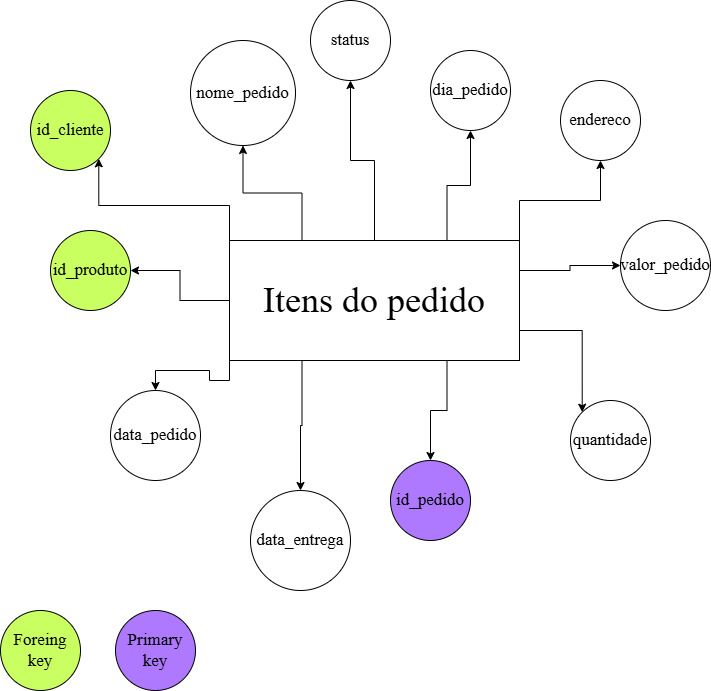

The diagram above was exported from draw.io. Its source (the exported page's mxGraphModel, read from the mxfile embedded in the PNG):
<mxGraphModel dx="1426" dy="783" grid="1" gridSize="10" guides="1" tooltips="1" connect="1" arrows="1" fold="1" page="1" pageScale="1" pageWidth="827" pageHeight="1169" math="0" shadow="0">
  <root>
    <mxCell id="0" />
    <mxCell id="1" parent="0" />
    <mxCell id="tTpVZaltH8EXnHbIzIT_-11" style="edgeStyle=orthogonalEdgeStyle;rounded=0;orthogonalLoop=1;jettySize=auto;html=1;exitX=0;exitY=0.5;exitDx=0;exitDy=0;entryX=1;entryY=0.5;entryDx=0;entryDy=0;" parent="1" source="tTpVZaltH8EXnHbIzIT_-1" target="tTpVZaltH8EXnHbIzIT_-5" edge="1">
      <mxGeometry relative="1" as="geometry" />
    </mxCell>
    <mxCell id="tTpVZaltH8EXnHbIzIT_-12" style="edgeStyle=orthogonalEdgeStyle;rounded=0;orthogonalLoop=1;jettySize=auto;html=1;exitX=0.25;exitY=0;exitDx=0;exitDy=0;" parent="1" source="tTpVZaltH8EXnHbIzIT_-1" target="tTpVZaltH8EXnHbIzIT_-10" edge="1">
      <mxGeometry relative="1" as="geometry" />
    </mxCell>
    <mxCell id="tTpVZaltH8EXnHbIzIT_-13" style="edgeStyle=orthogonalEdgeStyle;rounded=0;orthogonalLoop=1;jettySize=auto;html=1;exitX=0.75;exitY=0;exitDx=0;exitDy=0;entryX=0.5;entryY=1;entryDx=0;entryDy=0;" parent="1" source="tTpVZaltH8EXnHbIzIT_-1" target="tTpVZaltH8EXnHbIzIT_-2" edge="1">
      <mxGeometry relative="1" as="geometry" />
    </mxCell>
    <mxCell id="tTpVZaltH8EXnHbIzIT_-14" style="edgeStyle=orthogonalEdgeStyle;rounded=0;orthogonalLoop=1;jettySize=auto;html=1;exitX=1;exitY=0.25;exitDx=0;exitDy=0;entryX=0;entryY=0.5;entryDx=0;entryDy=0;" parent="1" source="tTpVZaltH8EXnHbIzIT_-1" target="tTpVZaltH8EXnHbIzIT_-9" edge="1">
      <mxGeometry relative="1" as="geometry" />
    </mxCell>
    <mxCell id="tTpVZaltH8EXnHbIzIT_-15" style="edgeStyle=orthogonalEdgeStyle;rounded=0;orthogonalLoop=1;jettySize=auto;html=1;exitX=1;exitY=0.75;exitDx=0;exitDy=0;entryX=0;entryY=0;entryDx=0;entryDy=0;" parent="1" source="tTpVZaltH8EXnHbIzIT_-1" target="tTpVZaltH8EXnHbIzIT_-7" edge="1">
      <mxGeometry relative="1" as="geometry" />
    </mxCell>
    <mxCell id="tTpVZaltH8EXnHbIzIT_-16" style="edgeStyle=orthogonalEdgeStyle;rounded=0;orthogonalLoop=1;jettySize=auto;html=1;exitX=0.75;exitY=1;exitDx=0;exitDy=0;entryX=0.5;entryY=0;entryDx=0;entryDy=0;" parent="1" source="tTpVZaltH8EXnHbIzIT_-1" target="tTpVZaltH8EXnHbIzIT_-4" edge="1">
      <mxGeometry relative="1" as="geometry" />
    </mxCell>
    <mxCell id="tTpVZaltH8EXnHbIzIT_-17" style="edgeStyle=orthogonalEdgeStyle;rounded=0;orthogonalLoop=1;jettySize=auto;html=1;exitX=0.25;exitY=1;exitDx=0;exitDy=0;entryX=0.5;entryY=0;entryDx=0;entryDy=0;" parent="1" source="tTpVZaltH8EXnHbIzIT_-1" target="tTpVZaltH8EXnHbIzIT_-6" edge="1">
      <mxGeometry relative="1" as="geometry" />
    </mxCell>
    <mxCell id="tTpVZaltH8EXnHbIzIT_-18" style="edgeStyle=orthogonalEdgeStyle;rounded=0;orthogonalLoop=1;jettySize=auto;html=1;exitX=0;exitY=1;exitDx=0;exitDy=0;entryX=0.5;entryY=0;entryDx=0;entryDy=0;" parent="1" source="tTpVZaltH8EXnHbIzIT_-1" target="tTpVZaltH8EXnHbIzIT_-3" edge="1">
      <mxGeometry relative="1" as="geometry" />
    </mxCell>
    <mxCell id="tTpVZaltH8EXnHbIzIT_-20" style="edgeStyle=orthogonalEdgeStyle;rounded=0;orthogonalLoop=1;jettySize=auto;html=1;exitX=0;exitY=0;exitDx=0;exitDy=0;entryX=1;entryY=1;entryDx=0;entryDy=0;" parent="1" source="tTpVZaltH8EXnHbIzIT_-1" target="tTpVZaltH8EXnHbIzIT_-19" edge="1">
      <mxGeometry relative="1" as="geometry" />
    </mxCell>
    <mxCell id="tTpVZaltH8EXnHbIzIT_-25" style="edgeStyle=orthogonalEdgeStyle;rounded=0;orthogonalLoop=1;jettySize=auto;html=1;exitX=0.5;exitY=0;exitDx=0;exitDy=0;" parent="1" source="tTpVZaltH8EXnHbIzIT_-1" target="tTpVZaltH8EXnHbIzIT_-24" edge="1">
      <mxGeometry relative="1" as="geometry" />
    </mxCell>
    <mxCell id="1Uo_isZBAy4s3TVtXbty-3" style="edgeStyle=orthogonalEdgeStyle;rounded=0;orthogonalLoop=1;jettySize=auto;html=1;exitX=1;exitY=0;exitDx=0;exitDy=0;entryX=0.5;entryY=1;entryDx=0;entryDy=0;" edge="1" parent="1" source="tTpVZaltH8EXnHbIzIT_-1" target="1Uo_isZBAy4s3TVtXbty-1">
      <mxGeometry relative="1" as="geometry" />
    </mxCell>
    <mxCell id="tTpVZaltH8EXnHbIzIT_-1" value="&lt;font style=&quot;font-size: 36px;&quot; face=&quot;Times New Roman&quot;&gt;Itens do pedido&lt;/font&gt;" style="rounded=0;whiteSpace=wrap;html=1;" parent="1" vertex="1">
      <mxGeometry x="269" y="300" width="290" height="120" as="geometry" />
    </mxCell>
    <mxCell id="tTpVZaltH8EXnHbIzIT_-2" value="&lt;font style=&quot;font-size: 17px;&quot; face=&quot;Times New Roman&quot;&gt;dia_pedido&lt;/font&gt;" style="ellipse;whiteSpace=wrap;html=1;aspect=fixed;" parent="1" vertex="1">
      <mxGeometry x="470" y="110" width="80" height="80" as="geometry" />
    </mxCell>
    <mxCell id="tTpVZaltH8EXnHbIzIT_-3" value="&lt;font style=&quot;font-size: 17px;&quot; face=&quot;Times New Roman&quot;&gt;data_pedido&lt;/font&gt;" style="ellipse;whiteSpace=wrap;html=1;aspect=fixed;" parent="1" vertex="1">
      <mxGeometry x="150" y="450" width="90" height="90" as="geometry" />
    </mxCell>
    <mxCell id="tTpVZaltH8EXnHbIzIT_-4" value="&lt;font style=&quot;font-size: 17px;&quot; face=&quot;Times New Roman&quot;&gt;id_pedido&lt;/font&gt;" style="ellipse;whiteSpace=wrap;html=1;aspect=fixed;fillColor=#AE79FF;" parent="1" vertex="1">
      <mxGeometry x="430" y="520" width="80" height="80" as="geometry" />
    </mxCell>
    <mxCell id="tTpVZaltH8EXnHbIzIT_-5" value="&lt;font style=&quot;font-size: 17px;&quot; face=&quot;Times New Roman&quot;&gt;id_produto&lt;/font&gt;" style="ellipse;whiteSpace=wrap;html=1;aspect=fixed;fillColor=#CAFF62;" parent="1" vertex="1">
      <mxGeometry x="90" y="290" width="80" height="80" as="geometry" />
    </mxCell>
    <mxCell id="tTpVZaltH8EXnHbIzIT_-6" value="&lt;font style=&quot;font-size: 17px;&quot; face=&quot;Times New Roman&quot;&gt;data_entrega&lt;/font&gt;" style="ellipse;whiteSpace=wrap;html=1;aspect=fixed;" parent="1" vertex="1">
      <mxGeometry x="290" y="550" width="100" height="100" as="geometry" />
    </mxCell>
    <mxCell id="tTpVZaltH8EXnHbIzIT_-7" value="&lt;font style=&quot;font-size: 17px;&quot; face=&quot;Times New Roman&quot;&gt;quantidade&lt;/font&gt;" style="ellipse;whiteSpace=wrap;html=1;aspect=fixed;" parent="1" vertex="1">
      <mxGeometry x="610" y="460" width="80" height="80" as="geometry" />
    </mxCell>
    <mxCell id="tTpVZaltH8EXnHbIzIT_-9" value="&lt;font style=&quot;font-size: 17px;&quot; face=&quot;Times New Roman&quot;&gt;valor_pedido&lt;/font&gt;" style="ellipse;whiteSpace=wrap;html=1;aspect=fixed;" parent="1" vertex="1">
      <mxGeometry x="660" y="280" width="90" height="90" as="geometry" />
    </mxCell>
    <mxCell id="tTpVZaltH8EXnHbIzIT_-10" value="&lt;font style=&quot;font-size: 17px;&quot; face=&quot;Times New Roman&quot;&gt;nome_pedido&lt;/font&gt;" style="ellipse;whiteSpace=wrap;html=1;aspect=fixed;" parent="1" vertex="1">
      <mxGeometry x="230" y="100" width="105" height="105" as="geometry" />
    </mxCell>
    <mxCell id="tTpVZaltH8EXnHbIzIT_-19" value="&lt;font style=&quot;font-size: 17px;&quot; face=&quot;Times New Roman&quot;&gt;id_cliente&lt;/font&gt;" style="ellipse;whiteSpace=wrap;html=1;aspect=fixed;fillColor=#CAFF62;" parent="1" vertex="1">
      <mxGeometry x="70" y="150" width="80" height="80" as="geometry" />
    </mxCell>
    <mxCell id="tTpVZaltH8EXnHbIzIT_-21" value="&lt;font style=&quot;font-size: 17px;&quot; face=&quot;Times New Roman&quot;&gt;Foreing key&lt;/font&gt;" style="ellipse;whiteSpace=wrap;html=1;aspect=fixed;fillColor=#CAFF62;" parent="1" vertex="1">
      <mxGeometry x="40" y="670" width="80" height="80" as="geometry" />
    </mxCell>
    <mxCell id="tTpVZaltH8EXnHbIzIT_-22" value="&lt;font style=&quot;font-size: 17px;&quot; face=&quot;Times New Roman&quot;&gt;Primary key&lt;/font&gt;" style="ellipse;whiteSpace=wrap;html=1;aspect=fixed;fillColor=#AE79FF;" parent="1" vertex="1">
      <mxGeometry x="155" y="670" width="80" height="80" as="geometry" />
    </mxCell>
    <mxCell id="tTpVZaltH8EXnHbIzIT_-24" value="&lt;font style=&quot;font-size: 17px;&quot; face=&quot;Times New Roman&quot;&gt;status&lt;/font&gt;" style="ellipse;whiteSpace=wrap;html=1;aspect=fixed;" parent="1" vertex="1">
      <mxGeometry x="350" y="60" width="80" height="80" as="geometry" />
    </mxCell>
    <mxCell id="1Uo_isZBAy4s3TVtXbty-1" value="&lt;font style=&quot;font-size: 17px;&quot; face=&quot;Times New Roman&quot;&gt;endereco&lt;/font&gt;" style="ellipse;whiteSpace=wrap;html=1;aspect=fixed;" vertex="1" parent="1">
      <mxGeometry x="600" y="140" width="80" height="80" as="geometry" />
    </mxCell>
  </root>
</mxGraphModel>